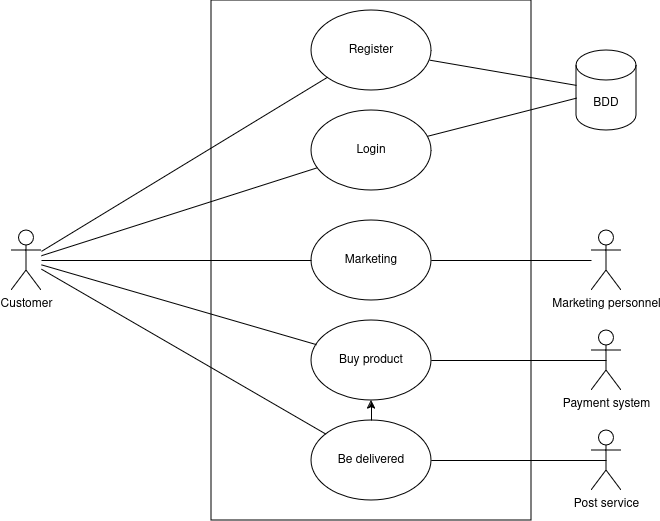

The diagram above was exported from draw.io. Its source (the exported page's mxGraphModel, read from the mxfile embedded in the PNG):
<mxGraphModel dx="1434" dy="711" grid="1" gridSize="10" guides="1" tooltips="1" connect="1" arrows="1" fold="1" page="1" pageScale="1" pageWidth="1169" pageHeight="827" math="0" shadow="0">
  <root>
    <mxCell id="0" />
    <mxCell id="1" parent="0" />
    <mxCell id="0NA0_V6O5pArPtXM9iOy-1" value="Customer" style="shape=umlActor;verticalLabelPosition=bottom;verticalAlign=top;html=1;outlineConnect=0;" vertex="1" parent="1">
      <mxGeometry x="200" y="370" width="30" height="60" as="geometry" />
    </mxCell>
    <mxCell id="0NA0_V6O5pArPtXM9iOy-2" value="" style="rounded=0;whiteSpace=wrap;html=1;" vertex="1" parent="1">
      <mxGeometry x="400" y="140" width="320" height="520" as="geometry" />
    </mxCell>
    <mxCell id="0NA0_V6O5pArPtXM9iOy-3" value="Register" style="ellipse;whiteSpace=wrap;html=1;" vertex="1" parent="1">
      <mxGeometry x="500" y="150" width="120" height="80" as="geometry" />
    </mxCell>
    <mxCell id="0NA0_V6O5pArPtXM9iOy-4" value="Login" style="ellipse;whiteSpace=wrap;html=1;" vertex="1" parent="1">
      <mxGeometry x="500" y="250" width="120" height="80" as="geometry" />
    </mxCell>
    <mxCell id="0NA0_V6O5pArPtXM9iOy-5" value="Marketing" style="ellipse;whiteSpace=wrap;html=1;" vertex="1" parent="1">
      <mxGeometry x="500" y="360" width="120" height="80" as="geometry" />
    </mxCell>
    <mxCell id="0NA0_V6O5pArPtXM9iOy-6" value="Marketing personnel" style="shape=umlActor;verticalLabelPosition=bottom;verticalAlign=top;html=1;outlineConnect=0;" vertex="1" parent="1">
      <mxGeometry x="780" y="370" width="30" height="60" as="geometry" />
    </mxCell>
    <mxCell id="0NA0_V6O5pArPtXM9iOy-7" value="" style="endArrow=none;html=1;rounded=0;" edge="1" parent="1" source="0NA0_V6O5pArPtXM9iOy-5" target="0NA0_V6O5pArPtXM9iOy-6">
      <mxGeometry width="50" height="50" relative="1" as="geometry">
        <mxPoint x="560" y="400" as="sourcePoint" />
        <mxPoint x="610" y="350" as="targetPoint" />
      </mxGeometry>
    </mxCell>
    <mxCell id="0NA0_V6O5pArPtXM9iOy-8" value="" style="endArrow=none;html=1;rounded=0;" edge="1" parent="1" source="0NA0_V6O5pArPtXM9iOy-5" target="0NA0_V6O5pArPtXM9iOy-1">
      <mxGeometry width="50" height="50" relative="1" as="geometry">
        <mxPoint x="560" y="400" as="sourcePoint" />
        <mxPoint x="610" y="350" as="targetPoint" />
      </mxGeometry>
    </mxCell>
    <mxCell id="0NA0_V6O5pArPtXM9iOy-9" value="Buy product" style="ellipse;whiteSpace=wrap;html=1;" vertex="1" parent="1">
      <mxGeometry x="500" y="460" width="120" height="80" as="geometry" />
    </mxCell>
    <mxCell id="0NA0_V6O5pArPtXM9iOy-10" value="Payment system" style="shape=umlActor;verticalLabelPosition=bottom;verticalAlign=top;html=1;outlineConnect=0;" vertex="1" parent="1">
      <mxGeometry x="780" y="470" width="30" height="60" as="geometry" />
    </mxCell>
    <mxCell id="0NA0_V6O5pArPtXM9iOy-13" value="" style="endArrow=none;html=1;rounded=0;entryX=0.5;entryY=0.5;entryDx=0;entryDy=0;entryPerimeter=0;" edge="1" parent="1" source="0NA0_V6O5pArPtXM9iOy-9" target="0NA0_V6O5pArPtXM9iOy-10">
      <mxGeometry width="50" height="50" relative="1" as="geometry">
        <mxPoint x="570" y="570" as="sourcePoint" />
        <mxPoint x="620" y="520" as="targetPoint" />
      </mxGeometry>
    </mxCell>
    <mxCell id="0NA0_V6O5pArPtXM9iOy-14" value="" style="endArrow=none;html=1;rounded=0;" edge="1" parent="1" source="0NA0_V6O5pArPtXM9iOy-9" target="0NA0_V6O5pArPtXM9iOy-1">
      <mxGeometry width="50" height="50" relative="1" as="geometry">
        <mxPoint x="570" y="570" as="sourcePoint" />
        <mxPoint x="620" y="520" as="targetPoint" />
      </mxGeometry>
    </mxCell>
    <mxCell id="0NA0_V6O5pArPtXM9iOy-15" value="Be delivered" style="ellipse;whiteSpace=wrap;html=1;" vertex="1" parent="1">
      <mxGeometry x="500" y="560" width="120" height="80" as="geometry" />
    </mxCell>
    <mxCell id="0NA0_V6O5pArPtXM9iOy-16" value="Post service" style="shape=umlActor;verticalLabelPosition=bottom;verticalAlign=top;html=1;outlineConnect=0;" vertex="1" parent="1">
      <mxGeometry x="780" y="570" width="30" height="60" as="geometry" />
    </mxCell>
    <mxCell id="0NA0_V6O5pArPtXM9iOy-17" value="" style="endArrow=none;html=1;rounded=0;" edge="1" parent="1" source="0NA0_V6O5pArPtXM9iOy-15" target="0NA0_V6O5pArPtXM9iOy-1">
      <mxGeometry width="50" height="50" relative="1" as="geometry">
        <mxPoint x="570" y="570" as="sourcePoint" />
        <mxPoint x="620" y="520" as="targetPoint" />
      </mxGeometry>
    </mxCell>
    <mxCell id="0NA0_V6O5pArPtXM9iOy-19" value="" style="endArrow=none;html=1;rounded=0;entryX=0.5;entryY=0.5;entryDx=0;entryDy=0;entryPerimeter=0;" edge="1" parent="1" source="0NA0_V6O5pArPtXM9iOy-15" target="0NA0_V6O5pArPtXM9iOy-16">
      <mxGeometry width="50" height="50" relative="1" as="geometry">
        <mxPoint x="570" y="570" as="sourcePoint" />
        <mxPoint x="620" y="520" as="targetPoint" />
      </mxGeometry>
    </mxCell>
    <mxCell id="0NA0_V6O5pArPtXM9iOy-20" value="" style="endArrow=none;html=1;rounded=0;" edge="1" parent="1" source="0NA0_V6O5pArPtXM9iOy-1" target="0NA0_V6O5pArPtXM9iOy-3">
      <mxGeometry width="50" height="50" relative="1" as="geometry">
        <mxPoint x="600" y="440" as="sourcePoint" />
        <mxPoint x="650" y="390" as="targetPoint" />
      </mxGeometry>
    </mxCell>
    <mxCell id="0NA0_V6O5pArPtXM9iOy-22" value="" style="endArrow=none;html=1;rounded=0;" edge="1" parent="1" source="0NA0_V6O5pArPtXM9iOy-1" target="0NA0_V6O5pArPtXM9iOy-4">
      <mxGeometry width="50" height="50" relative="1" as="geometry">
        <mxPoint x="600" y="440" as="sourcePoint" />
        <mxPoint x="650" y="390" as="targetPoint" />
      </mxGeometry>
    </mxCell>
    <mxCell id="0NA0_V6O5pArPtXM9iOy-23" value="BDD" style="shape=cylinder3;whiteSpace=wrap;html=1;boundedLbl=1;backgroundOutline=1;size=15;" vertex="1" parent="1">
      <mxGeometry x="765" y="190" width="60" height="80" as="geometry" />
    </mxCell>
    <mxCell id="0NA0_V6O5pArPtXM9iOy-24" value="" style="endArrow=none;html=1;rounded=0;" edge="1" parent="1" source="0NA0_V6O5pArPtXM9iOy-3" target="0NA0_V6O5pArPtXM9iOy-23">
      <mxGeometry width="50" height="50" relative="1" as="geometry">
        <mxPoint x="560" y="450" as="sourcePoint" />
        <mxPoint x="610" y="400" as="targetPoint" />
      </mxGeometry>
    </mxCell>
    <mxCell id="0NA0_V6O5pArPtXM9iOy-25" value="" style="endArrow=none;html=1;rounded=0;" edge="1" parent="1" source="0NA0_V6O5pArPtXM9iOy-4" target="0NA0_V6O5pArPtXM9iOy-23">
      <mxGeometry width="50" height="50" relative="1" as="geometry">
        <mxPoint x="560" y="450" as="sourcePoint" />
        <mxPoint x="610" y="400" as="targetPoint" />
      </mxGeometry>
    </mxCell>
    <mxCell id="0NA0_V6O5pArPtXM9iOy-26" value="" style="endArrow=classic;html=1;rounded=0;" edge="1" parent="1" source="0NA0_V6O5pArPtXM9iOy-15" target="0NA0_V6O5pArPtXM9iOy-9">
      <mxGeometry width="50" height="50" relative="1" as="geometry">
        <mxPoint x="560" y="450" as="sourcePoint" />
        <mxPoint x="610" y="400" as="targetPoint" />
      </mxGeometry>
    </mxCell>
  </root>
</mxGraphModel>